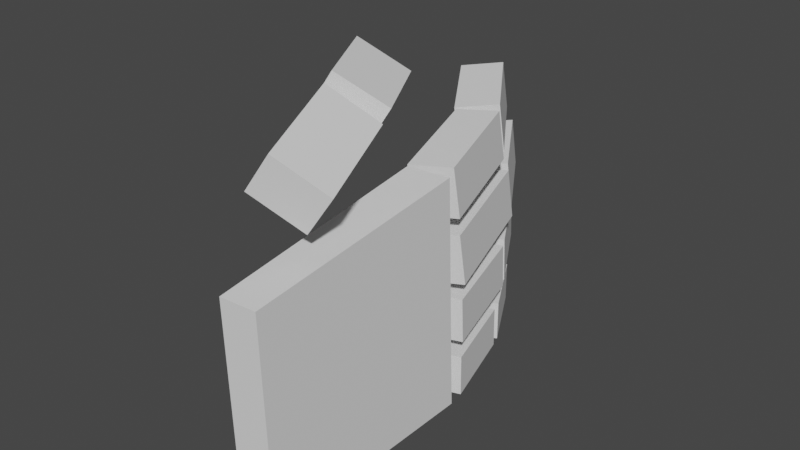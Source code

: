 # Source: hand.blend  (saved by Blender 2.90.8; exported with 4.5.12 LTS)
import bpy
from mathutils import Matrix  # noqa: F401  (used for matrix-valued properties, if any)

bpy.ops.wm.read_factory_settings(use_empty=True)
scene = bpy.context.scene
scene.name = 'Scene'

# ---- world
world_world = bpy.data.worlds.new('World'); scene.world = world_world
world_world.use_nodes = True; world_world.node_tree.nodes.clear()
_N = world_world.node_tree.nodes; _L = world_world.node_tree.links
n0 = _N.new('ShaderNodeOutputWorld'); n0.name = 'World Output'; n0.location = (300, 300)
n1 = _N.new('ShaderNodeBackground'); n1.name = 'Background'; n1.location = (10, 300)
n1.inputs[0].default_value = (0.05088, 0.05088, 0.05088, 1.0)
_L.new(n1.outputs[0], n0.inputs[0])
n0.is_active_output = True
world_world.color = (0.05088, 0.05088, 0.05088)
world_world.use_sun_shadow = False
world_world.sun_shadow_jitter_overblur = 0.0

# ---- meshes
me_cube = bpy.data.meshes.new('Cube')
me_cube.from_pydata([(0.04009, -0.04599, 0.00502), (0.03993, -0.04568, -0.008643), (0.04535, 0.04459, 0.008643), (0.04542, 0.04521, -0.008259), (-0.0397, -0.04552, 0.005405), (-0.03986, -0.0452, -0.008258), (-0.04542, 0.04538, 0.008259), (-0.04535, 0.04599, -0.008643)], [], [(0, 1, 3, 2), (2, 3, 7, 6), (6, 7, 5, 4), (4, 5, 1, 0), (2, 6, 4, 0), (7, 3, 1, 5)])
_uv = me_cube.uv_layers.new(name='UVMap')
_uv.uv.foreach_set('vector', [0.375, 0.0, 0.625, 0.0, 0.625, 0.25, 0.375, 0.25, 0.375, 0.25, 0.625, 0.25, 0.625, 0.5, 0.375, 0.5, 0.375, 0.5, 0.625, 0.5, 0.625, 0.75, 0.375, 0.75, 0.375, 0.75, 0.625, 0.75, 0.625, 1.0, 0.375, 1.0, 0.125, 0.5, 0.375, 0.5, 0.375, 0.75, 0.125, 0.75, 0.625, 0.5, 0.875, 0.5, 0.875, 0.75, 0.625, 0.75])
me_cube.use_remesh_fix_poles = True
me_cube.use_remesh_preserve_attributes = False
me_cube.use_mirror_vertex_groups = False
me_cube.update()
me_cube_001 = bpy.data.meshes.new('Cube.001')
me_cube_001.from_pydata([(0.009726, 0.02351, -0.008457), (0.009726, 0.02351, 0.008457), (0.009726, -0.02351, -0.008457), (0.009726, -0.02351, 0.008457), (-0.009726, 0.02351, -0.008457), (-0.009726, 0.02351, 0.008457), (-0.009726, -0.02351, -0.008457), (-0.009726, -0.02351, 0.008457)], [], [(0, 1, 3, 2), (2, 3, 7, 6), (6, 7, 5, 4), (4, 5, 1, 0), (2, 6, 4, 0), (7, 3, 1, 5)])
_uv = me_cube_001.uv_layers.new(name='UVMap')
_uv.uv.foreach_set('vector', [0.375, 0.0, 0.625, 0.0, 0.625, 0.25, 0.375, 0.25, 0.375, 0.25, 0.625, 0.25, 0.625, 0.5, 0.375, 0.5, 0.375, 0.5, 0.625, 0.5, 0.625, 0.75, 0.375, 0.75, 0.375, 0.75, 0.625, 0.75, 0.625, 1.0, 0.375, 1.0, 0.125, 0.5, 0.375, 0.5, 0.375, 0.75, 0.125, 0.75, 0.625, 0.5, 0.875, 0.5, 0.875, 0.75, 0.625, 0.75])
me_cube_001.use_remesh_fix_poles = True
me_cube_001.use_remesh_preserve_attributes = False
me_cube_001.use_mirror_vertex_groups = False
me_cube_001.update()
me_cube_002 = bpy.data.meshes.new('Cube.002')
me_cube_002.from_pydata([(0.009726, 0.02707, -0.008457), (0.009726, 0.02707, 0.008457), (0.009726, -0.02707, -0.008457), (0.009726, -0.02707, 0.008457), (-0.009726, 0.02707, -0.008457), (-0.009726, 0.02707, 0.008457), (-0.009726, -0.02707, -0.008457), (-0.009726, -0.02707, 0.008457)], [], [(0, 1, 3, 2), (2, 3, 7, 6), (6, 7, 5, 4), (4, 5, 1, 0), (2, 6, 4, 0), (7, 3, 1, 5)])
_uv = me_cube_002.uv_layers.new(name='UVMap')
_uv.uv.foreach_set('vector', [0.375, 0.0, 0.625, 0.0, 0.625, 0.25, 0.375, 0.25, 0.375, 0.25, 0.625, 0.25, 0.625, 0.5, 0.375, 0.5, 0.375, 0.5, 0.625, 0.5, 0.625, 0.75, 0.375, 0.75, 0.375, 0.75, 0.625, 0.75, 0.625, 1.0, 0.375, 1.0, 0.125, 0.5, 0.375, 0.5, 0.375, 0.75, 0.125, 0.75, 0.625, 0.5, 0.875, 0.5, 0.875, 0.75, 0.625, 0.75])
me_cube_002.use_remesh_fix_poles = True
me_cube_002.use_remesh_preserve_attributes = False
me_cube_002.use_mirror_vertex_groups = False
me_cube_002.update()
me_cube_003 = bpy.data.meshes.new('Cube.003')
me_cube_003.from_pydata([(0.008812, 0.02153, -0.008457), (0.008812, 0.02154, 0.008457), (0.008812, -0.02154, -0.008457), (0.008812, -0.02153, 0.008457), (-0.008812, 0.02153, -0.008457), (-0.008812, 0.02154, 0.008457), (-0.008812, -0.02154, -0.008457), (-0.008812, -0.02153, 0.008457)], [], [(0, 1, 3, 2), (2, 3, 7, 6), (6, 7, 5, 4), (4, 5, 1, 0), (2, 6, 4, 0), (7, 3, 1, 5)])
_uv = me_cube_003.uv_layers.new(name='UVMap')
_uv.uv.foreach_set('vector', [0.375, 0.0, 0.625, 0.0, 0.625, 0.25, 0.375, 0.25, 0.375, 0.25, 0.625, 0.25, 0.625, 0.5, 0.375, 0.5, 0.375, 0.5, 0.625, 0.5, 0.625, 0.75, 0.375, 0.75, 0.375, 0.75, 0.625, 0.75, 0.625, 1.0, 0.375, 1.0, 0.125, 0.5, 0.375, 0.5, 0.375, 0.75, 0.125, 0.75, 0.625, 0.5, 0.875, 0.5, 0.875, 0.75, 0.625, 0.75])
me_cube_003.use_remesh_fix_poles = True
me_cube_003.use_remesh_preserve_attributes = False
me_cube_003.use_mirror_vertex_groups = False
me_cube_003.update()
me_cube_004 = bpy.data.meshes.new('Cube.004')
me_cube_004.from_pydata([(0.009726, 0.02058, -0.008457), (0.009726, 0.02058, 0.008457), (0.009726, -0.02058, -0.008457), (0.009726, -0.02058, 0.008457), (-0.009726, 0.02058, -0.008457), (-0.009726, 0.02058, 0.008457), (-0.009726, -0.02058, -0.008457), (-0.009726, -0.02058, 0.008457)], [], [(0, 1, 3, 2), (2, 3, 7, 6), (6, 7, 5, 4), (4, 5, 1, 0), (2, 6, 4, 0), (7, 3, 1, 5)])
_uv = me_cube_004.uv_layers.new(name='UVMap')
_uv.uv.foreach_set('vector', [0.375, 0.0, 0.625, 0.0, 0.625, 0.25, 0.375, 0.25, 0.375, 0.25, 0.625, 0.25, 0.625, 0.5, 0.375, 0.5, 0.375, 0.5, 0.625, 0.5, 0.625, 0.75, 0.375, 0.75, 0.375, 0.75, 0.625, 0.75, 0.625, 1.0, 0.375, 1.0, 0.125, 0.5, 0.375, 0.5, 0.375, 0.75, 0.125, 0.75, 0.625, 0.5, 0.875, 0.5, 0.875, 0.75, 0.625, 0.75])
me_cube_004.use_remesh_fix_poles = True
me_cube_004.use_remesh_preserve_attributes = False
me_cube_004.use_mirror_vertex_groups = False
me_cube_004.update()
me_cube_005 = bpy.data.meshes.new('Cube.005')
me_cube_005.from_pydata([(0.009726, 0.02135, -0.008457), (0.009726, 0.02135, 0.008457), (0.009726, -0.02135, -0.008457), (0.009726, -0.02135, 0.008457), (-0.009726, 0.02135, -0.008457), (-0.009726, 0.02135, 0.008457), (-0.009726, -0.02135, -0.008457), (-0.009726, -0.02135, 0.008457)], [], [(0, 1, 3, 2), (2, 3, 7, 6), (6, 7, 5, 4), (4, 5, 1, 0), (2, 6, 4, 0), (7, 3, 1, 5)])
_uv = me_cube_005.uv_layers.new(name='UVMap')
_uv.uv.foreach_set('vector', [0.375, 0.0, 0.625, 0.0, 0.625, 0.25, 0.375, 0.25, 0.375, 0.25, 0.625, 0.25, 0.625, 0.5, 0.375, 0.5, 0.375, 0.5, 0.625, 0.5, 0.625, 0.75, 0.375, 0.75, 0.375, 0.75, 0.625, 0.75, 0.625, 1.0, 0.375, 1.0, 0.125, 0.5, 0.375, 0.5, 0.375, 0.75, 0.125, 0.75, 0.625, 0.5, 0.875, 0.5, 0.875, 0.75, 0.625, 0.75])
me_cube_005.use_remesh_fix_poles = True
me_cube_005.use_remesh_preserve_attributes = False
me_cube_005.use_mirror_vertex_groups = False
me_cube_005.update()
me_cube_006 = bpy.data.meshes.new('Cube.006')
me_cube_006.from_pydata([(0.008887, 0.01962, -0.008457), (0.008887, 0.01962, 0.008457), (0.008887, -0.01962, -0.008457), (0.008887, -0.01962, 0.008457), (-0.008887, 0.01962, -0.008457), (-0.008887, 0.01962, 0.008457), (-0.008887, -0.01962, -0.008457), (-0.008887, -0.01962, 0.008457)], [], [(0, 1, 3, 2), (2, 3, 7, 6), (6, 7, 5, 4), (4, 5, 1, 0), (2, 6, 4, 0), (7, 3, 1, 5)])
_uv = me_cube_006.uv_layers.new(name='UVMap')
_uv.uv.foreach_set('vector', [0.375, 0.0, 0.625, 0.0, 0.625, 0.25, 0.375, 0.25, 0.375, 0.25, 0.625, 0.25, 0.625, 0.5, 0.375, 0.5, 0.375, 0.5, 0.625, 0.5, 0.625, 0.75, 0.375, 0.75, 0.375, 0.75, 0.625, 0.75, 0.625, 1.0, 0.375, 1.0, 0.125, 0.5, 0.375, 0.5, 0.375, 0.75, 0.125, 0.75, 0.625, 0.5, 0.875, 0.5, 0.875, 0.75, 0.625, 0.75])
me_cube_006.use_remesh_fix_poles = True
me_cube_006.use_remesh_preserve_attributes = False
me_cube_006.use_mirror_vertex_groups = False
me_cube_006.update()
me_cube_007 = bpy.data.meshes.new('Cube.007')
me_cube_007.from_pydata([(0.01091, 0.02093, -0.008396), (0.01091, 0.02093, 0.008396), (0.01091, -0.02093, -0.008396), (0.01091, -0.02093, 0.008396), (-0.01091, 0.02093, -0.008396), (-0.01091, 0.02093, 0.008396), (-0.01091, -0.02093, -0.008396), (-0.01091, -0.02093, 0.008396)], [], [(0, 1, 3, 2), (2, 3, 7, 6), (6, 7, 5, 4), (4, 5, 1, 0), (2, 6, 4, 0), (7, 3, 1, 5)])
_uv = me_cube_007.uv_layers.new(name='UVMap')
_uv.uv.foreach_set('vector', [0.375, 0.0, 0.625, 0.0, 0.625, 0.25, 0.375, 0.25, 0.375, 0.25, 0.625, 0.25, 0.625, 0.5, 0.375, 0.5, 0.375, 0.5, 0.625, 0.5, 0.625, 0.75, 0.375, 0.75, 0.375, 0.75, 0.625, 0.75, 0.625, 1.0, 0.375, 1.0, 0.125, 0.5, 0.375, 0.5, 0.375, 0.75, 0.125, 0.75, 0.625, 0.5, 0.875, 0.5, 0.875, 0.75, 0.625, 0.75])
me_cube_007.use_remesh_fix_poles = True
me_cube_007.use_remesh_preserve_attributes = False
me_cube_007.use_mirror_vertex_groups = False
me_cube_007.update()
me_cube_008 = bpy.data.meshes.new('Cube.008')
me_cube_008.from_pydata([(0.007952, 0.01879, -0.008457), (0.007952, 0.01879, 0.008457), (0.007952, -0.01879, -0.008457), (0.007952, -0.01879, 0.008457), (-0.007952, 0.01879, -0.008457), (-0.007952, 0.01879, 0.008457), (-0.007952, -0.01879, -0.008457), (-0.007952, -0.01879, 0.008457)], [], [(0, 1, 3, 2), (2, 3, 7, 6), (6, 7, 5, 4), (4, 5, 1, 0), (2, 6, 4, 0), (7, 3, 1, 5)])
_uv = me_cube_008.uv_layers.new(name='UVMap')
_uv.uv.foreach_set('vector', [0.375, 0.0, 0.625, 0.0, 0.625, 0.25, 0.375, 0.25, 0.375, 0.25, 0.625, 0.25, 0.625, 0.5, 0.375, 0.5, 0.375, 0.5, 0.625, 0.5, 0.625, 0.75, 0.375, 0.75, 0.375, 0.75, 0.625, 0.75, 0.625, 1.0, 0.375, 1.0, 0.125, 0.5, 0.375, 0.5, 0.375, 0.75, 0.125, 0.75, 0.625, 0.5, 0.875, 0.5, 0.875, 0.75, 0.625, 0.75])
me_cube_008.use_remesh_fix_poles = True
me_cube_008.use_remesh_preserve_attributes = False
me_cube_008.use_mirror_vertex_groups = False
me_cube_008.update()
me_cube_009 = bpy.data.meshes.new('Cube.009')
me_cube_009.from_pydata([(0.008057, 0.01627, -0.008457), (0.008057, 0.01627, 0.008457), (0.008057, -0.01627, -0.008457), (0.008057, -0.01627, 0.008457), (-0.008057, 0.01627, -0.008457), (-0.008057, 0.01627, 0.008457), (-0.008057, -0.01627, -0.008457), (-0.008057, -0.01627, 0.008457)], [], [(0, 1, 3, 2), (2, 3, 7, 6), (6, 7, 5, 4), (4, 5, 1, 0), (2, 6, 4, 0), (7, 3, 1, 5)])
_uv = me_cube_009.uv_layers.new(name='UVMap')
_uv.uv.foreach_set('vector', [0.375, 0.0, 0.625, 0.0, 0.625, 0.25, 0.375, 0.25, 0.375, 0.25, 0.625, 0.25, 0.625, 0.5, 0.375, 0.5, 0.375, 0.5, 0.625, 0.5, 0.625, 0.75, 0.375, 0.75, 0.375, 0.75, 0.625, 0.75, 0.625, 1.0, 0.375, 1.0, 0.125, 0.5, 0.375, 0.5, 0.375, 0.75, 0.125, 0.75, 0.625, 0.5, 0.875, 0.5, 0.875, 0.75, 0.625, 0.75])
me_cube_009.use_remesh_fix_poles = True
me_cube_009.use_remesh_preserve_attributes = False
me_cube_009.use_mirror_vertex_groups = False
me_cube_009.update()
me_cube_013 = bpy.data.meshes.new('Cube.013')
me_cube_013.from_pydata([(0.01091, 0.01847, -0.008396), (0.01091, 0.01847, 0.008396), (0.01091, -0.01847, -0.008396), (0.01091, -0.01847, 0.008396), (-0.01091, 0.01847, -0.008396), (-0.01091, 0.01847, 0.008396), (-0.01091, -0.01847, -0.008396), (-0.01091, -0.01847, 0.008396)], [], [(0, 1, 3, 2), (2, 3, 7, 6), (6, 7, 5, 4), (4, 5, 1, 0), (2, 6, 4, 0), (7, 3, 1, 5)])
_uv = me_cube_013.uv_layers.new(name='UVMap')
_uv.uv.foreach_set('vector', [0.375, 0.0, 0.625, 0.0, 0.625, 0.25, 0.375, 0.25, 0.375, 0.25, 0.625, 0.25, 0.625, 0.5, 0.375, 0.5, 0.375, 0.5, 0.625, 0.5, 0.625, 0.75, 0.375, 0.75, 0.375, 0.75, 0.625, 0.75, 0.625, 1.0, 0.375, 1.0, 0.125, 0.5, 0.375, 0.5, 0.375, 0.75, 0.125, 0.75, 0.625, 0.5, 0.875, 0.5, 0.875, 0.75, 0.625, 0.75])
me_cube_013.use_remesh_fix_poles = True
me_cube_013.use_remesh_preserve_attributes = False
me_cube_013.use_mirror_vertex_groups = False
me_cube_013.update()

# ---- objects
ob_palm = bpy.data.objects.new('Palm', me_cube)
ob_index_1 = bpy.data.objects.new('Index 1', me_cube_001)
ob_middle_1 = bpy.data.objects.new('MIddle 1', me_cube_002)
ob_ring_1 = bpy.data.objects.new('Ring 1', me_cube_003)
ob_index_2 = bpy.data.objects.new('Index 2', me_cube_004)
ob_middle_2 = bpy.data.objects.new('Middle 2', me_cube_005)
ob_ring_2 = bpy.data.objects.new('Ring 2', me_cube_006)
ob_thumb_1 = bpy.data.objects.new('Thumb 1', me_cube_007)
ob_pinky_1 = bpy.data.objects.new('Pinky 1', me_cube_008)
ob_pinky_2 = bpy.data.objects.new('Pinky 2', me_cube_009)
ob_thumb_2 = bpy.data.objects.new('Thumb 2', me_cube_013)

# ---- transforms, parenting, visibility, modifiers, constraints
ob_palm.location = (0.002571, -0.03825, -0.01035)
ob_palm.rotation_euler = (-0.9522, -1.591, 0.9851)
ob_palm.scale = (1.0, 1.0, 1.0)
ob_palm.lineart.crease_threshold = 0.0
ob_index_1.location = (-0.008433, 0.03396, 0.02741)
ob_index_1.rotation_euler = (-3.727, -1.699, 0.8736)
ob_index_1.lineart.crease_threshold = 0.0
ob_middle_1.location = (-0.007507, 0.03868, 0.001209)
ob_middle_1.rotation_euler = (-3.46, -1.688, 0.6155)
ob_middle_1.lineart.crease_threshold = 0.0
ob_ring_1.location = (-0.00469, 0.03373, -0.0232)
ob_ring_1.rotation_euler = (2.835, -1.605, 0.5806)
ob_ring_1.scale = (1.0, 1.0, 1.0)
ob_ring_1.lineart.crease_threshold = 0.0
ob_index_2.location = (-0.02884, 0.07627, 0.03052)
ob_index_2.rotation_euler = (-3.599, -1.703, 1.039)
ob_index_2.lineart.crease_threshold = 0.0
ob_middle_2.location = (-0.02932, 0.08478, 0.003335)
ob_middle_2.rotation_euler = (-3.368, -1.685, 0.7884)
ob_middle_2.lineart.crease_threshold = 0.0
ob_ring_2.location = (-0.02218, 0.07373, -0.02296)
ob_ring_2.rotation_euler = (-0.04459, -1.537, -2.561)
ob_ring_2.scale = (1.0, 1.0, 1.0)
ob_ring_2.lineart.crease_threshold = 0.0
ob_thumb_1.location = (-0.004587, -0.04156, 0.05571)
ob_thumb_1.rotation_euler = (-3.327, -2.565, 0.4713)
ob_thumb_1.lineart.crease_threshold = 0.0
ob_pinky_1.location = (-0.00384, 0.03031, -0.04677)
ob_pinky_1.rotation_euler = (0.8794, -1.541, 2.555)
ob_pinky_1.scale = (1.0, 1.0, 1.0)
ob_pinky_1.lineart.crease_threshold = 0.0
ob_pinky_2.location = (-0.01815, 0.06575, -0.04749)
ob_pinky_2.rotation_euler = (-2.645, -1.577, 0.008203)
ob_pinky_2.lineart.crease_threshold = 0.0
ob_thumb_2.location = (-0.02323, -0.0006113, 0.06029)
ob_thumb_2.rotation_euler = (-3.128, -2.6, 0.5097)
ob_thumb_2.lineart.crease_threshold = 0.0

# ---- collection membership
scene.collection.objects.link(ob_palm)
scene.collection.objects.link(ob_index_1)
scene.collection.objects.link(ob_middle_1)
scene.collection.objects.link(ob_ring_1)
scene.collection.objects.link(ob_index_2)
scene.collection.objects.link(ob_middle_2)
scene.collection.objects.link(ob_ring_2)
scene.collection.objects.link(ob_thumb_1)
scene.collection.objects.link(ob_pinky_1)
scene.collection.objects.link(ob_pinky_2)
scene.collection.objects.link(ob_thumb_2)

# ---- scene / render settings (as saved in the file)
scene.frame_start = 1; scene.frame_end = 250; scene.frame_set(1)
scene.render.engine = 'BLENDER_EEVEE_NEXT'
scene.cycles.use_denoising = False
scene.cycles.samples = 128
scene.cycles.sampling_pattern = 'TABULATED_SOBOL'
scene.cycles.use_adaptive_sampling = False
scene.cycles.use_light_tree = False
scene.view_settings.view_transform = 'Filmic'
bpy.context.view_layer.update()

# ---- added for rendering (the .blend has no active camera and no usable light): camera, sun
cam_auto = bpy.data.cameras.new('AutoCamera')
cam_auto.lens = 50.0
cam_auto.sensor_width = 36.0
cam_auto.clip_end = 1000.0
ob_auto_camera = bpy.data.objects.new('AutoCamera', cam_auto)
scene.collection.objects.link(ob_auto_camera)
ob_auto_camera.location = (0.207188, -0.256947, 0.187246)
ob_auto_camera.rotation_euler = (1.09748, -7.21219e-08, 0.694738)
scene.camera = ob_auto_camera
light_auto_sun = bpy.data.lights.new('AutoSun', 'SUN')
light_auto_sun.energy = 3.0
light_auto_sun.angle = 0.0523599
ob_auto_sun = bpy.data.objects.new('AutoSun', light_auto_sun)
scene.collection.objects.link(ob_auto_sun)
ob_auto_sun.rotation_euler = (0.872665, 0.174533, 0.523599)
bpy.context.view_layer.update()
